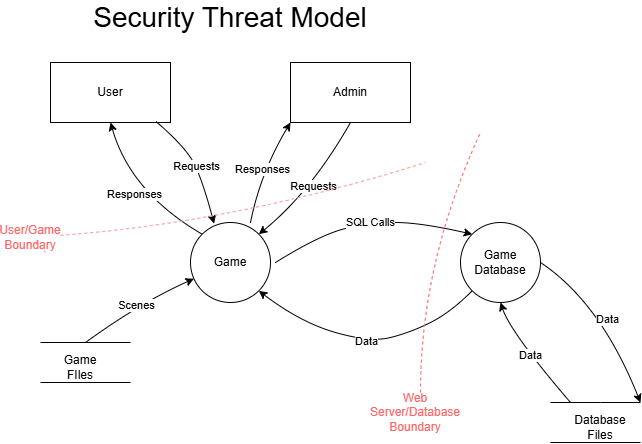

The diagram above was exported from draw.io. Its source (the exported page's mxGraphModel, read from the mxfile embedded in the PNG):
<mxGraphModel dx="1050" dy="522" grid="1" gridSize="10" guides="1" tooltips="1" connect="1" arrows="1" fold="1" page="1" pageScale="1" pageWidth="850" pageHeight="1100" math="0" shadow="0">
  <root>
    <mxCell id="0" />
    <mxCell id="1" parent="0" />
    <mxCell id="TXrw1RLRrl1SNwPN4yZk-1" value="User" style="rounded=0;whiteSpace=wrap;html=1;" vertex="1" parent="1">
      <mxGeometry x="200" y="80" width="120" height="60" as="geometry" />
    </mxCell>
    <mxCell id="TXrw1RLRrl1SNwPN4yZk-2" value="Admin" style="rounded=0;whiteSpace=wrap;html=1;" vertex="1" parent="1">
      <mxGeometry x="440" y="80" width="120" height="60" as="geometry" />
    </mxCell>
    <mxCell id="TXrw1RLRrl1SNwPN4yZk-3" value="Game" style="ellipse;whiteSpace=wrap;html=1;aspect=fixed;" vertex="1" parent="1">
      <mxGeometry x="340" y="240" width="80" height="80" as="geometry" />
    </mxCell>
    <mxCell id="TXrw1RLRrl1SNwPN4yZk-4" value="Game Database" style="ellipse;whiteSpace=wrap;html=1;aspect=fixed;" vertex="1" parent="1">
      <mxGeometry x="610" y="240" width="80" height="80" as="geometry" />
    </mxCell>
    <mxCell id="TXrw1RLRrl1SNwPN4yZk-5" value="" style="endArrow=none;html=1;rounded=0;" edge="1" parent="1">
      <mxGeometry width="50" height="50" relative="1" as="geometry">
        <mxPoint x="700" y="420" as="sourcePoint" />
        <mxPoint x="790" y="420" as="targetPoint" />
        <Array as="points">
          <mxPoint x="750" y="420" />
        </Array>
      </mxGeometry>
    </mxCell>
    <mxCell id="TXrw1RLRrl1SNwPN4yZk-6" value="" style="endArrow=none;html=1;rounded=0;" edge="1" parent="1">
      <mxGeometry width="50" height="50" relative="1" as="geometry">
        <mxPoint x="700" y="460" as="sourcePoint" />
        <mxPoint x="790" y="460" as="targetPoint" />
      </mxGeometry>
    </mxCell>
    <mxCell id="TXrw1RLRrl1SNwPN4yZk-7" value="" style="endArrow=none;html=1;rounded=0;" edge="1" parent="1">
      <mxGeometry width="50" height="50" relative="1" as="geometry">
        <mxPoint x="190" y="360" as="sourcePoint" />
        <mxPoint x="280" y="360" as="targetPoint" />
      </mxGeometry>
    </mxCell>
    <mxCell id="TXrw1RLRrl1SNwPN4yZk-8" value="" style="endArrow=none;html=1;rounded=0;" edge="1" parent="1">
      <mxGeometry width="50" height="50" relative="1" as="geometry">
        <mxPoint x="190" y="400" as="sourcePoint" />
        <mxPoint x="280" y="400" as="targetPoint" />
      </mxGeometry>
    </mxCell>
    <mxCell id="TXrw1RLRrl1SNwPN4yZk-13" value="Requests" style="endArrow=classic;html=1;rounded=0;entryX=0.295;entryY=0.015;entryDx=0;entryDy=0;entryPerimeter=0;exitX=0.877;exitY=0.98;exitDx=0;exitDy=0;exitPerimeter=0;curved=1;" edge="1" parent="1" source="TXrw1RLRrl1SNwPN4yZk-1" target="TXrw1RLRrl1SNwPN4yZk-3">
      <mxGeometry width="50" height="50" relative="1" as="geometry">
        <mxPoint x="300" y="150" as="sourcePoint" />
        <mxPoint x="350" y="100" as="targetPoint" />
        <Array as="points">
          <mxPoint x="330" y="160" />
          <mxPoint x="350" y="190" />
        </Array>
      </mxGeometry>
    </mxCell>
    <mxCell id="TXrw1RLRrl1SNwPN4yZk-14" value="Responses" style="endArrow=classic;html=1;rounded=0;entryX=0.5;entryY=1;entryDx=0;entryDy=0;exitX=0;exitY=0;exitDx=0;exitDy=0;curved=1;" edge="1" parent="1" source="TXrw1RLRrl1SNwPN4yZk-3" target="TXrw1RLRrl1SNwPN4yZk-1">
      <mxGeometry width="50" height="50" relative="1" as="geometry">
        <mxPoint x="223" y="160" as="sourcePoint" />
        <mxPoint x="297" y="261" as="targetPoint" />
        <Array as="points">
          <mxPoint x="280" y="210" />
        </Array>
      </mxGeometry>
    </mxCell>
    <mxCell id="TXrw1RLRrl1SNwPN4yZk-15" value="Responses" style="endArrow=classic;html=1;rounded=0;entryX=0;entryY=1;entryDx=0;entryDy=0;curved=1;" edge="1" parent="1" target="TXrw1RLRrl1SNwPN4yZk-2">
      <mxGeometry width="50" height="50" relative="1" as="geometry">
        <mxPoint x="400" y="240" as="sourcePoint" />
        <mxPoint x="440" y="190" as="targetPoint" />
        <Array as="points">
          <mxPoint x="410" y="190" />
        </Array>
      </mxGeometry>
    </mxCell>
    <mxCell id="TXrw1RLRrl1SNwPN4yZk-17" value="Requests" style="endArrow=classic;html=1;rounded=0;entryX=1;entryY=0;entryDx=0;entryDy=0;exitX=0.5;exitY=1;exitDx=0;exitDy=0;curved=1;" edge="1" parent="1" source="TXrw1RLRrl1SNwPN4yZk-2" target="TXrw1RLRrl1SNwPN4yZk-3">
      <mxGeometry width="50" height="50" relative="1" as="geometry">
        <mxPoint x="450" y="260" as="sourcePoint" />
        <mxPoint x="490" y="160" as="targetPoint" />
        <Array as="points">
          <mxPoint x="460" y="210" />
        </Array>
      </mxGeometry>
    </mxCell>
    <mxCell id="TXrw1RLRrl1SNwPN4yZk-18" value="SQL Calls" style="endArrow=classic;html=1;rounded=0;entryX=0;entryY=0;entryDx=0;entryDy=0;curved=1;" edge="1" parent="1" target="TXrw1RLRrl1SNwPN4yZk-4">
      <mxGeometry width="50" height="50" relative="1" as="geometry">
        <mxPoint x="425" y="280" as="sourcePoint" />
        <mxPoint x="475" y="230" as="targetPoint" />
        <Array as="points">
          <mxPoint x="470" y="252" />
          <mxPoint x="520" y="240" />
          <mxPoint x="570" y="240" />
        </Array>
      </mxGeometry>
    </mxCell>
    <mxCell id="TXrw1RLRrl1SNwPN4yZk-19" value="Data" style="endArrow=classic;html=1;rounded=0;entryX=1;entryY=1;entryDx=0;entryDy=0;exitX=0;exitY=1;exitDx=0;exitDy=0;curved=1;" edge="1" parent="1" source="TXrw1RLRrl1SNwPN4yZk-4" target="TXrw1RLRrl1SNwPN4yZk-3">
      <mxGeometry width="50" height="50" relative="1" as="geometry">
        <mxPoint x="580" y="430" as="sourcePoint" />
        <mxPoint x="530" y="280" as="targetPoint" />
        <Array as="points">
          <mxPoint x="600" y="330" />
          <mxPoint x="560" y="350" />
          <mxPoint x="520" y="360" />
          <mxPoint x="450" y="340" />
        </Array>
      </mxGeometry>
    </mxCell>
    <mxCell id="TXrw1RLRrl1SNwPN4yZk-20" value="Scenes" style="endArrow=classic;html=1;rounded=0;curved=1;" edge="1" parent="1" target="TXrw1RLRrl1SNwPN4yZk-3">
      <mxGeometry width="50" height="50" relative="1" as="geometry">
        <mxPoint x="235" y="360" as="sourcePoint" />
        <mxPoint x="285" y="310" as="targetPoint" />
        <Array as="points">
          <mxPoint x="290" y="320" />
        </Array>
      </mxGeometry>
    </mxCell>
    <mxCell id="TXrw1RLRrl1SNwPN4yZk-21" value="Data" style="endArrow=classic;html=1;rounded=0;curved=1;" edge="1" parent="1">
      <mxGeometry width="50" height="50" relative="1" as="geometry">
        <mxPoint x="690" y="280" as="sourcePoint" />
        <mxPoint x="790" y="420" as="targetPoint" />
        <Array as="points">
          <mxPoint x="750" y="320" />
        </Array>
      </mxGeometry>
    </mxCell>
    <mxCell id="TXrw1RLRrl1SNwPN4yZk-22" value="Data" style="endArrow=classic;html=1;rounded=0;entryX=0.67;entryY=0.985;entryDx=0;entryDy=0;entryPerimeter=0;curved=1;" edge="1" parent="1">
      <mxGeometry width="50" height="50" relative="1" as="geometry">
        <mxPoint x="720" y="420" as="sourcePoint" />
        <mxPoint x="649.9999999999999" y="319.99999999999994" as="targetPoint" />
        <Array as="points">
          <mxPoint x="660" y="350" />
        </Array>
      </mxGeometry>
    </mxCell>
    <mxCell id="TXrw1RLRrl1SNwPN4yZk-24" value="" style="endArrow=none;dashed=1;html=1;rounded=0;curved=1;fillColor=#f8cecc;strokeColor=#FF6666;" edge="1" parent="1">
      <mxGeometry width="50" height="50" relative="1" as="geometry">
        <mxPoint x="570" y="410" as="sourcePoint" />
        <mxPoint x="630" y="150" as="targetPoint" />
        <Array as="points">
          <mxPoint x="570" y="280" />
        </Array>
      </mxGeometry>
    </mxCell>
    <mxCell id="TXrw1RLRrl1SNwPN4yZk-26" value="" style="endArrow=none;dashed=1;html=1;rounded=0;curved=1;fillColor=#f8cecc;strokeColor=#FF9999;" edge="1" parent="1" source="TXrw1RLRrl1SNwPN4yZk-27">
      <mxGeometry width="50" height="50" relative="1" as="geometry">
        <mxPoint x="185" y="260" as="sourcePoint" />
        <mxPoint x="575" y="180" as="targetPoint" />
        <Array as="points">
          <mxPoint x="385" y="240" />
        </Array>
      </mxGeometry>
    </mxCell>
    <mxCell id="TXrw1RLRrl1SNwPN4yZk-28" value="" style="endArrow=none;dashed=1;html=1;rounded=0;curved=1;fillColor=#f8cecc;strokeColor=#FF9999;" edge="1" parent="1" target="TXrw1RLRrl1SNwPN4yZk-27">
      <mxGeometry width="50" height="50" relative="1" as="geometry">
        <mxPoint x="185" y="260" as="sourcePoint" />
        <mxPoint x="575" y="180" as="targetPoint" />
        <Array as="points" />
      </mxGeometry>
    </mxCell>
    <mxCell id="TXrw1RLRrl1SNwPN4yZk-27" value="&lt;font color=&quot;#ff6666&quot;&gt;User/Game Boundary&lt;/font&gt;" style="text;html=1;align=center;verticalAlign=middle;whiteSpace=wrap;rounded=0;" vertex="1" parent="1">
      <mxGeometry x="150" y="240" width="60" height="30" as="geometry" />
    </mxCell>
    <mxCell id="TXrw1RLRrl1SNwPN4yZk-29" value="Web Server/Database Boundary" style="text;html=1;align=center;verticalAlign=middle;whiteSpace=wrap;rounded=0;fontColor=#FF6666;" vertex="1" parent="1">
      <mxGeometry x="510" y="400" width="110" height="60" as="geometry" />
    </mxCell>
    <mxCell id="TXrw1RLRrl1SNwPN4yZk-30" value="Database Files" style="text;html=1;align=center;verticalAlign=middle;whiteSpace=wrap;rounded=0;" vertex="1" parent="1">
      <mxGeometry x="720" y="430" width="60" height="30" as="geometry" />
    </mxCell>
    <mxCell id="TXrw1RLRrl1SNwPN4yZk-31" value="Game FIles" style="text;html=1;align=center;verticalAlign=middle;whiteSpace=wrap;rounded=0;" vertex="1" parent="1">
      <mxGeometry x="200" y="370" width="60" height="30" as="geometry" />
    </mxCell>
    <mxCell id="TXrw1RLRrl1SNwPN4yZk-32" value="Security Threat Model" style="text;html=1;align=center;verticalAlign=middle;whiteSpace=wrap;rounded=0;fontSize=28;" vertex="1" parent="1">
      <mxGeometry x="230" y="20" width="300" height="30" as="geometry" />
    </mxCell>
  </root>
</mxGraphModel>